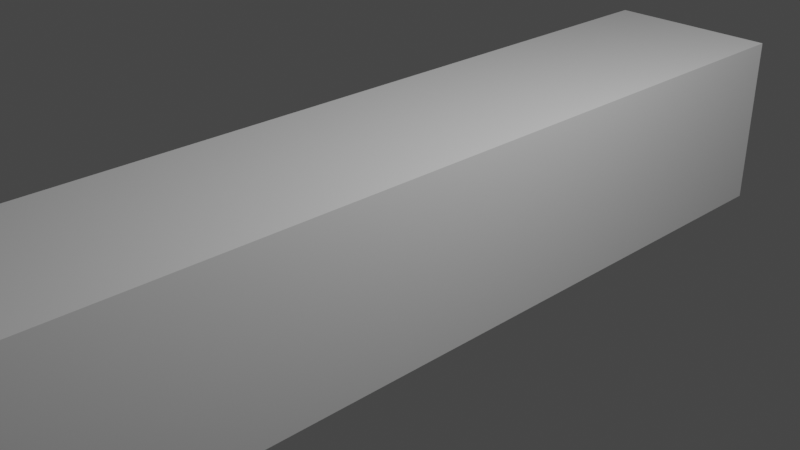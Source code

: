 # Source: carrot.blend  (saved by Blender 3.1.7; exported with 4.5.12 LTS)
import bpy
from mathutils import Matrix  # noqa: F401  (used for matrix-valued properties, if any)

bpy.ops.wm.read_factory_settings(use_empty=True)
scene = bpy.context.scene
scene.name = 'Scene'

# ---- collections
col_collection = bpy.data.collections.new('Collection'); scene.collection.children.link(col_collection)

# ---- materials (node trees are filled in below, after node groups)
mat_material = bpy.data.materials.new('Material')
mat_material.alpha_threshold = 0.0
mat_material.use_transparent_shadow = False
mat_material.line_color = (0.0, 0.0, 0.0, 1.0)

# ---- material node trees
mat_material.use_nodes = True; mat_material.node_tree.nodes.clear()
_N = mat_material.node_tree.nodes; _L = mat_material.node_tree.links
n0 = _N.new('ShaderNodeOutputMaterial'); n0.name = 'Material Output'; n0.location = (300, 300)
n1 = _N.new('ShaderNodeBsdfPrincipled'); n1.name = 'Principled BSDF'; n1.location = (10, 300)
n1.distribution = 'GGX'
n1.subsurface_method = 'RANDOM_WALK_SKIN'
n1.inputs[2].default_value = 0.4
n1.inputs[3].default_value = 1.45
n1.inputs[27].default_value = (0.0, 0.0, 0.0, 1.0)
n1.inputs[28].default_value = 1.0
_L.new(n1.outputs[0], n0.inputs[0])
n0.is_active_output = True

# ---- world
world_world = bpy.data.worlds.new('World'); scene.world = world_world
world_world.use_nodes = True; world_world.node_tree.nodes.clear()
_N = world_world.node_tree.nodes; _L = world_world.node_tree.links
n0 = _N.new('ShaderNodeOutputWorld'); n0.name = 'World Output'; n0.location = (300, 300)
n1 = _N.new('ShaderNodeBackground'); n1.name = 'Background'; n1.location = (10, 300)
n1.inputs[0].default_value = (0.05088, 0.05088, 0.05088, 1.0)
_L.new(n1.outputs[0], n0.inputs[0])
n0.is_active_output = True
world_world.color = (0.05088, 0.05088, 0.05088)
world_world.use_sun_shadow = False
world_world.sun_shadow_jitter_overblur = 0.0

# ---- cameras
cam_camera = bpy.data.cameras.new('Camera')
cam_camera.clip_end = 100.0
cam_camera.ortho_scale = 7.314

# ---- lights
light_light = bpy.data.lights.new('Light', 'POINT')
light_light.transmission_factor = 0.0
light_light.energy = 1000.0
light_light.shadow_soft_size = 0.1
light_light.shadow_maximum_resolution = 0.006
light_light.use_absolute_resolution = True

# ---- meshes
me_cube = bpy.data.meshes.new('Cube')
me_cube.from_pydata([(1.0, 1.0, 1.0), (1.0, 1.0, -1.0), (1.0, -1.0, 1.0), (1.0, -1.0, -1.0), (-1.0, 1.0, 1.0), (-1.0, 1.0, -1.0), (-1.0, -1.0, 1.0), (-1.0, -1.0, -1.0)], [], [(0, 4, 6, 2), (3, 2, 6, 7), (7, 6, 4, 5), (5, 1, 3, 7), (1, 0, 2, 3), (5, 4, 0, 1)])
_uv = me_cube.uv_layers.new(name='UVMap')
_uv.uv.foreach_set('vector', [0.625, 0.5, 0.875, 0.5, 0.875, 0.75, 0.625, 0.75, 0.375, 0.75, 0.625, 0.75, 0.625, 1.0, 0.375, 1.0, 0.375, 0.0, 0.625, 0.0, 0.625, 0.25, 0.375, 0.25, 0.125, 0.5, 0.375, 0.5, 0.375, 0.75, 0.125, 0.75, 0.375, 0.5, 0.625, 0.5, 0.625, 0.75, 0.375, 0.75, 0.375, 0.25, 0.625, 0.25, 0.625, 0.5, 0.375, 0.5])
me_cube.materials.append(mat_material)
me_cube.use_remesh_preserve_volume = False
me_cube.use_remesh_preserve_attributes = False
me_cube.use_mirror_vertex_groups = False
me_cube.update()

# ---- objects
ob_cube = bpy.data.objects.new('Cube', me_cube)
ob_light = bpy.data.objects.new('Light', light_light)
ob_camera = bpy.data.objects.new('Camera', cam_camera)

# ---- transforms, parenting, visibility, modifiers, constraints
ob_cube.location = (0.0, 0.0, 0.0)
ob_cube.scale = (1.0, 5.0, 1.0)
ob_cube.lock_rotations_4d = False
ob_cube.empty_display_type = 'ARROWS'
ob_cube.lineart.crease_threshold = 0.0
ob_light.location = (4.076, 1.005, 5.904)
ob_light.rotation_euler = (0.6503, 0.05522, 1.866)
ob_light.lock_rotations_4d = False
ob_light.empty_display_type = 'ARROWS'
ob_light.color = (0.0, 0.0, 0.0, 0.0)
ob_light.lineart.crease_threshold = 0.0
ob_camera.location = (7.359, -6.926, 4.958)
ob_camera.rotation_euler = (1.109, 0.0, 0.8149)
ob_camera.lock_rotations_4d = False
ob_camera.empty_display_type = 'ARROWS'
ob_camera.color = (0.0, 0.0, 0.0, 0.0)
ob_camera.display_type = 'WIRE'
ob_camera.lineart.crease_threshold = 0.0

# ---- collection membership
col_collection.objects.link(ob_cube)
col_collection.objects.link(ob_light)
col_collection.objects.link(ob_camera)

# ---- scene / render settings (as saved in the file)
scene.camera = ob_camera
scene.frame_start = 1; scene.frame_end = 250; scene.frame_set(1)
scene.render.engine = 'BLENDER_EEVEE_NEXT'
scene.cycles.sampling_pattern = 'TABULATED_SOBOL'
scene.cycles.use_light_tree = False
scene.view_settings.view_transform = 'Filmic'
bpy.context.view_layer.update()

